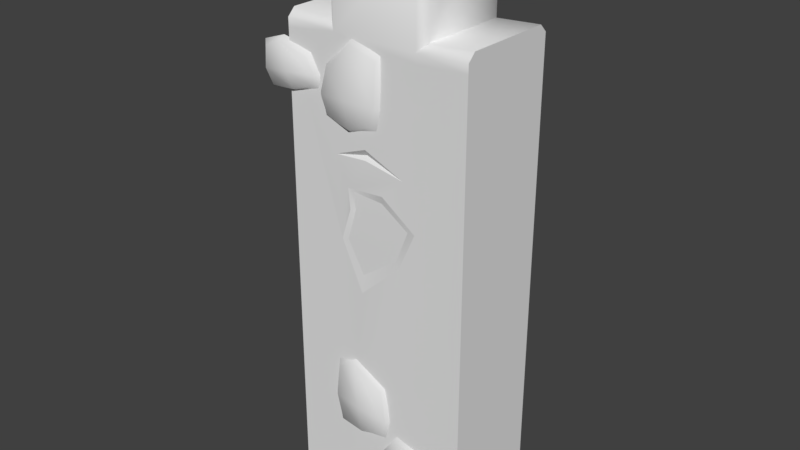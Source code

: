 # Source: stoneWallDefense0Straight4.blend  (saved by Blender 2.80.75; exported with 4.5.12 LTS)
import bpy
from mathutils import Matrix  # noqa: F401  (used for matrix-valued properties, if any)

bpy.ops.wm.read_factory_settings(use_empty=True)
scene = bpy.context.scene
scene.name = 'Scene'

# ---- collections
col_collection_1 = bpy.data.collections.new('Collection 1'); scene.collection.children.link(col_collection_1)

# ---- materials (node trees are filled in below, after node groups)
mat_stonewalldefense = bpy.data.materials.new('stoneWallDefense')
mat_stonewalldefense.alpha_threshold = 0.0
mat_stonewalldefense.use_transparent_shadow = False
mat_stonewalldefense.roughness = 0.5

# ---- material node trees

# ---- world
world_world = bpy.data.worlds.new('World'); scene.world = world_world
world_world.color = (0.05088, 0.05088, 0.05088)
world_world.use_sun_shadow = False
world_world.sun_shadow_jitter_overblur = 0.0
world_world.cycles.sampling_method = 'MANUAL'

# ---- meshes
me_cube_012 = bpy.data.meshes.new('Cube.012')
me_cube_012.from_pydata([(-0.5, 0.275, -0.07777), (0.5, 0.275, -0.07777), (-0.5, -0.275, -0.07777), (0.5, -0.275, -0.07777), (-0.5, 0.235, 2.49), (-0.5, 0.275, 2.45), (0.5, 0.275, 2.45), (0.5, 0.235, 2.49), (-0.5, -0.275, 2.45), (-0.5, -0.235, 2.49), (0.5, -0.235, 2.49), (0.5, -0.275, 2.45), (-0.2698, 0.235, 2.476), (-0.2298, 0.275, 2.436), (0.2298, 0.275, 2.436), (0.2698, 0.235, 2.476), (0.2698, -0.235, 2.476), (0.2298, -0.275, 2.436), (-0.2298, -0.275, 2.436), (-0.2698, -0.235, 2.476), (-0.2298, 0.275, 2.871), (-0.2698, 0.235, 2.871), (-0.2298, 0.235, 2.911), (0.2298, 0.275, 2.904), (0.2298, 0.235, 2.944), (0.2698, 0.235, 2.904), (0.2298, -0.275, 2.904), (0.2698, -0.235, 2.904), (0.2298, -0.235, 2.944), (-0.2298, -0.275, 2.871), (-0.2298, -0.235, 2.911), (-0.2698, -0.235, 2.871), (-0.2623, -0.2947, 2.057), (-0.2607, -0.2947, 2.266), (-0.2987, -0.2603, 2.024), (-0.2874, -0.2603, 2.29), (-0.007293, -0.2947, 2.054), (0.02888, -0.2947, 2.362), (0.02957, -0.2603, 2.021), (0.04758, -0.2603, 2.398), (-0.2952, -0.2947, 2.138), (-0.3272, -0.2603, 2.148), (0.04947, -0.2603, 2.148), (0.01572, -0.2947, 2.138), (-0.1347, -0.2603, 1.982), (-0.1229, -0.2603, 2.437), (-0.135, -0.2947, 2.008), (-0.1213, -0.2947, 2.41), (-0.1463, -0.3117, 2.148), (0.1333, -0.2947, 0.4174), (0.2742, -0.2947, 0.1446), (0.1222, -0.2603, 0.4485), (0.2841, -0.2603, 0.1004), (0.3724, -0.2947, 0.2931), (0.4047, -0.2603, 0.3136), (0.05011, -0.2603, 0.1865), (0.07317, -0.2947, 0.2047), (0.3246, -0.2603, 0.3994), (0.412, -0.2603, 0.2341), (0.3166, -0.2947, 0.3689), (0.3686, -0.2947, 0.2401), (0.02347, -0.2603, 0.3107), (0.1146, -0.2603, 0.1049), (0.05767, -0.2947, 0.3001), (0.1381, -0.2947, 0.1242), (-0.5973, -0.2947, 2.115), (-0.6339, -0.2947, 2.296), (-0.6328, -0.2603, 2.092), (-0.6707, -0.2603, 2.314), (-0.3507, -0.2947, 2.164), (-0.3791, -0.2947, 2.297), (-0.3127, -0.2603, 2.145), (-0.357, -0.2603, 2.326), (-0.6429, -0.2947, 2.187), (-0.6753, -0.2603, 2.187), (-0.3004, -0.2603, 2.223), (-0.3327, -0.2947, 2.217), (-0.4739, -0.2603, 2.104), (-0.546, -0.2603, 2.357), (-0.4754, -0.2947, 2.123), (-0.5515, -0.2947, 2.339), (-0.4953, -0.3117, 2.205), (0.1968, 0.303, 1.911), (0.1955, 0.3029, 2.135), (0.2494, 0.2602, 1.879), (0.2421, 0.2605, 2.179), (-0.02968, 0.3032, 1.86), (-0.03546, 0.3035, 2.01), (-0.07674, 0.2599, 1.825), (-0.086, 0.2594, 2.031), (0.2248, 0.3038, 2.02), (0.2743, 0.2589, 2.032), (-0.1112, 0.2592, 1.91), (-0.05795, 0.3036, 1.904), (0.08916, 0.2581, 1.811), (0.1012, 0.2561, 2.158), (0.08682, 0.3043, 1.855), (0.1127, 0.3056, 2.137), (0.09399, 0.3257, 1.961), (0.3036, 0.2912, 0.505), (0.1429, 0.2913, 0.4909), (0.3272, 0.2593, 0.5556), (0.1101, 0.2593, 0.5273), (0.3197, 0.2907, 0.251), (0.2162, 0.2897, 0.2481), (0.3362, 0.2593, 0.1891), (0.193, 0.2593, 0.1815), (0.2288, 0.2926, 0.5314), (0.2196, 0.2593, 0.5756), (0.2935, 0.2593, 0.1087), (0.286, 0.2902, 0.2192), (0.3612, 0.2593, 0.3772), (0.115, 0.2593, 0.3761), (0.3344, 0.293, 0.3841), (0.1353, 0.2931, 0.4015), (0.263, 0.3106, 0.3968), (-0.03728, 0.2918, 0.2521), (-0.191, 0.292, 0.1589), (-0.02009, 0.2593, 0.3046), (-0.2433, 0.2593, 0.1671), (0.1842, 0.2917, 0.1396), (0.02922, 0.2913, 0.05256), (0.2327, 0.2593, 0.1115), (0.03327, 0.2593, -0.007412), (-0.1742, 0.2922, 0.2267), (-0.2085, 0.2593, 0.2634), (0.177, 0.2593, 0.01586), (0.1584, 0.2916, 0.06979), (0.1388, 0.2593, 0.2657), (-0.1724, 0.2593, 0.08598), (0.1047, 0.2929, 0.2419), (-0.1649, 0.294, 0.1073), (0.0101, 0.3082, 0.1943), (-0.2298, -0.275, -0.07777), (0.2298, -0.275, -0.07777), (0.2298, 0.275, -0.07777), (-0.2298, 0.275, -0.07777), (-0.5, -0.275, 2.403), (-0.5, 0.275, 2.403), (0.5, 0.275, 2.403), (0.5, -0.275, 2.403), (-0.2298, -0.275, 2.389), (0.2298, -0.275, 2.389), (-0.2298, 0.275, 2.389), (0.2298, 0.275, 2.389), (0.1302, 0.05588, 2.944), (0.1711, -0.06731, 2.944), (0.2698, -0.08601, 2.814), (0.2698, 0.07596, 2.771), (0.2204, -0.3117, 0.2476), (-0.1347, -0.2947, 0.7728), (-0.09148, -0.2947, 0.3783), (-0.1268, -0.2603, 0.8015), (-0.09333, -0.2603, 0.3496), (0.06498, -0.2947, 0.5033), (0.09605, -0.2603, 0.5088), (-0.2801, -0.2603, 0.5438), (-0.249, -0.2947, 0.5326), (0.05546, -0.2603, 0.6999), (0.07203, -0.2603, 0.3766), (0.04695, -0.2947, 0.6751), (0.03896, -0.2947, 0.4157), (-0.2565, -0.2603, 0.7604), (-0.2522, -0.2603, 0.3698), (-0.2236, -0.2947, 0.7189), (-0.2144, -0.2947, 0.396), (-0.09947, -0.3117, 0.527), (-0.2298, -0.275, 1.863), (-0.05565, -0.275, 1.928), (0.1612, -0.275, 1.837), (-0.05386, -0.275, 1.876), (-0.05462, -0.2598, 1.898), (-0.1574, -0.2798, 1.715), (0.04402, -0.2781, 1.729), (0.2298, -0.275, 1.594), (0.1434, -0.2772, 1.396), (-0.08256, -0.2785, 1.183), (-0.2062, -0.2723, 1.436), (-0.1447, -0.2813, 1.608), (-0.1319, -0.2715, 1.7), (0.03734, -0.2705, 1.69), (0.1875, -0.2707, 1.591), (0.1186, -0.2702, 1.421), (-0.07851, -0.2707, 1.28), (-0.1688, -0.2719, 1.446), (-0.1185, -0.2731, 1.611), (-0.2298, 0.275, 2.15), (-0.2298, 0.275, 1.232), (-0.09916, 0.275, 1.215), (0.07089, 0.2796, 1.412), (-0.1357, 0.275, 1.77), (-0.3299, 0.275, 2.043), (-0.3102, 0.275, 1.773), (-0.3608, 0.275, 1.536), (0.2298, 0.275, 1.069), (0.2298, 0.275, 0.9952), (0.01423, 0.275, 1.164), (0.4126, 0.275, 1.012), (0.2298, 0.2419, 1.032), (-0.2422, 0.254, 2.076), (-0.2281, 0.254, 1.279), (-0.1085, 0.254, 1.248), (0.03547, 0.2587, 1.425), (-0.1574, 0.254, 1.757), (-0.3003, 0.254, 2.025), (-0.2775, 0.254, 1.765), (-0.3282, 0.254, 1.547), (-0.2063, -0.2723, 1.44), (0.2298, 0.275, 1.425), (0.18, -0.07622, 2.917), (0.2516, -0.08979, 2.822), (0.1404, 0.05162, 2.916), (0.2462, 0.06685, 2.785), (0.2512, 0.2102, 2.893), (0.2191, 0.206, 2.926), (0.2314, -0.2227, 2.922), (0.2536, -0.221, 2.899)], [], [(10, 7, 15, 16), (137, 141, 18, 8), (19, 12, 4, 9), (139, 144, 14, 6), (0, 193, 187, 136), (14, 13, 20, 23), (22, 145, 24), (15, 25, 148), (18, 17, 26, 29), (12, 19, 31, 21), (6, 7, 10, 11), (20, 21, 22), (23, 24, 25), (26, 27, 28), (29, 30, 31), (15, 7, 6, 14), (19, 9, 8, 18), (4, 12, 13, 5), (10, 16, 17, 11), (22, 24, 23, 20), (28, 30, 29, 26), (145, 146, 209, 211), (21, 31, 30, 22), (14, 23, 25, 15), (26, 17, 16, 27), (18, 29, 31, 19), (20, 13, 12, 21), (8, 9, 4, 5), (40, 33, 35, 41), (42, 39, 37, 43), (48, 47, 33, 40), (44, 38, 36, 46), (45, 35, 33, 47), (46, 48, 40, 32), (38, 42, 43, 36), (32, 40, 41, 34), (36, 43, 48, 46), (39, 45, 47, 37), (34, 44, 46, 32), (43, 37, 47, 48), (58, 54, 53, 60), (54, 57, 59, 53), (64, 56, 55, 62), (50, 149, 56, 64), (60, 53, 149, 50), (51, 61, 63, 49), (57, 51, 49, 59), (52, 58, 60, 50), (149, 49, 63, 56), (56, 63, 61, 55), (73, 66, 68, 74), (75, 72, 70, 76), (81, 80, 66, 73), (77, 71, 69, 79), (78, 68, 66, 80), (79, 81, 73, 65), (71, 75, 76, 69), (65, 73, 74, 67), (69, 76, 81, 79), (72, 78, 80, 70), (67, 77, 79, 65), (76, 70, 80, 81), (90, 83, 85, 91), (92, 89, 87, 93), (98, 97, 83, 90), (94, 88, 86, 96), (95, 85, 83, 97), (96, 98, 90, 82), (88, 92, 93, 86), (82, 90, 91, 84), (86, 93, 98, 96), (89, 95, 97, 87), (84, 94, 96, 82), (93, 87, 97, 98), (107, 100, 102, 108), (109, 106, 104, 110), (115, 114, 100, 107), (111, 105, 103, 113), (112, 102, 100, 114), (113, 115, 107, 99), (105, 109, 110, 103), (99, 107, 108, 101), (103, 110, 115, 113), (106, 112, 114, 104), (101, 111, 113, 99), (110, 104, 114, 115), (124, 117, 119, 125), (126, 123, 121, 127), (132, 131, 117, 124), (128, 122, 120, 130), (129, 119, 117, 131), (130, 132, 124, 116), (122, 126, 127, 120), (116, 124, 125, 118), (120, 127, 132, 130), (123, 129, 131, 121), (118, 128, 130, 116), (127, 121, 131, 132), (139, 1, 197), (141, 167, 168), (136, 195, 135), (137, 8, 5, 138), (139, 6, 11, 140), (197, 194, 208), (3, 140, 174), (14, 144, 143, 13), (18, 141, 142, 17), (17, 142, 140, 11), (13, 143, 138, 5), (1, 135, 195, 197), (2, 133, 177), (25, 213, 212, 148), (27, 147, 210, 216), (16, 15, 148, 147), (27, 16, 147), (146, 145, 22, 30), (28, 146, 30), (62, 52, 50, 64), (53, 59, 49, 149), (159, 155, 154, 161), (155, 158, 160, 154), (165, 157, 156, 163), (151, 166, 157, 165), (161, 154, 166, 151), (152, 162, 164, 150), (158, 152, 150, 160), (153, 159, 161, 151), (166, 150, 164, 157), (157, 164, 162, 156), (163, 153, 151, 165), (154, 160, 150, 166), (172, 177, 178), (170, 169, 171, 167), (171, 169, 168, 167), (182, 184, 183), (172, 178, 185, 179), (176, 177, 133), (177, 176, 183, 184), (175, 174, 181, 182), (173, 172, 179, 180), (178, 177, 184, 185), (176, 175, 182, 183), (174, 173, 180, 181), (169, 170, 172, 173), (142, 169, 174), (174, 169, 173), (167, 207, 177, 172), (170, 167, 172), (175, 176, 133, 134), (174, 175, 134), (181, 180, 179, 185), (182, 181, 185, 184), (186, 190, 203, 199), (192, 191, 204, 205), (195, 196, 198), (194, 197, 198), (198, 196, 194), (198, 197, 195), (199, 203, 202, 201, 200), (200, 206, 205, 204, 199), (189, 188, 201, 202), (193, 192, 205, 206), (191, 186, 199, 204), (190, 189, 202, 203), (188, 187, 200, 201), (187, 193, 206, 200), (196, 188, 189), (143, 144, 190, 186), (196, 195, 136), (187, 188, 136), (188, 196, 136), (143, 186, 191, 138), (2, 177, 137), (139, 140, 3, 1), (191, 192, 193), (167, 137, 207), (137, 167, 141), (193, 0, 138), (139, 197, 208), (142, 174, 140), (174, 134, 3), (144, 208, 189, 190), (194, 196, 189, 208), (193, 138, 191), (138, 0, 2, 137), (142, 141, 168, 169), (177, 207, 137), (146, 28, 215, 209), (212, 213, 214, 211), (209, 215, 216, 210), (211, 209, 210, 212), (212, 210, 147, 148), (28, 27, 216, 215), (24, 145, 211, 214), (25, 24, 214, 213), (208, 144, 139)])
me_cube_012.polygons.foreach_set('use_smooth', [True] * 196)
_k = set([(0, 2), (0, 136), (0, 138), (1, 3), (1, 135), (1, 139), (2, 133), (2, 137), (3, 134), (3, 140), (4, 5), (4, 9), (5, 138), (6, 7), (6, 139), (7, 10), (8, 9), (8, 137), (10, 11), (11, 140), (12, 13), (12, 19), (14, 15), (15, 16), (16, 17), (18, 19), (24, 25), (24, 145), (25, 148), (27, 28), (27, 147), (28, 146), (133, 134), (135, 136), (145, 146), (147, 148), (167, 168), (167, 170), (167, 171), (168, 169), (169, 170), (169, 171), (172, 173), (172, 178), (173, 174), (174, 175), (175, 176), (176, 177), (177, 178), (179, 180), (179, 185), (180, 181), (181, 182), (182, 183), (183, 184), (184, 185), (186, 190), (186, 191), (187, 188), (187, 193), (188, 189), (189, 190), (191, 192), (192, 193), (194, 196), (194, 197), (195, 196), (195, 197), (196, 198), (197, 198), (199, 203), (199, 204), (200, 201), (200, 206), (201, 202), (202, 203), (204, 205), (205, 206), (209, 211), (209, 215), (210, 212), (210, 216), (211, 214), (212, 213), (213, 214), (215, 216)])
me_cube_012.attributes.new('sharp_edge', 'BOOLEAN', 'EDGE').data.foreach_set('value', [ (min(e.vertices), max(e.vertices)) in _k for e in me_cube_012.edges])
_uv = me_cube_012.uv_layers.new(name='UVMap')
_uv.uv.foreach_set('vector', [0.1058, 0.146, 0.1078, 0.1452, 0.1084, 0.1469, 0.1071, 0.1469, 0.08996, 0.1215, 0.08937, 0.1207, 0.1069, 0.1465, 0.108, 0.1454, 0.1083, 0.1475, 0.1083, 0.1499, 0.1067, 0.1482, 0.1078, 0.1461, 0.0911, 0.1202, 0.0912, 0.1215, 0.1071, 0.1469, 0.1079, 0.1447, 0.07826, 0.09686, 0.08591, 0.1106, 0.08438, 0.1079, 0.0774, 0.09663, 0.1071, 0.1469, 0.1091, 0.148, 0.113, 0.1568, 0.1103, 0.1521, 0.1158, 0.161, 0.1116, 0.1528, 0.112, 0.1521, 0.1084, 0.1469, 0.1108, 0.1514, 0.1095, 0.1497, 0.1069, 0.1465, 0.1076, 0.1458, 0.1097, 0.1498, 0.1097, 0.1518, 0.1083, 0.1499, 0.1083, 0.1475, 0.1106, 0.1517, 0.1137, 0.1564, 0.1079, 0.1447, 0.1078, 0.1452, 0.1058, 0.146, 0.1051, 0.1459, 0.113, 0.1568, 0.1137, 0.1564, 0.1158, 0.161, 0.1103, 0.1521, 0.112, 0.1521, 0.1108, 0.1514, 0.1097, 0.1498, 0.1091, 0.1501, 0.1096, 0.1503, 0.1097, 0.1518, 0.1097, 0.1532, 0.1106, 0.1517, 0.1084, 0.1469, 0.1078, 0.1452, 0.1079, 0.1447, 0.1071, 0.1469, 0.1083, 0.1475, 0.1078, 0.1461, 0.108, 0.1454, 0.1069, 0.1465, 0.1067, 0.1482, 0.1083, 0.1499, 0.1091, 0.148, 0.1063, 0.1478, 0.1058, 0.146, 0.1071, 0.1469, 0.1076, 0.1458, 0.1051, 0.1459, 0.1158, 0.161, 0.112, 0.1521, 0.1103, 0.1521, 0.113, 0.1568, 0.1096, 0.1503, 0.1097, 0.1532, 0.1097, 0.1518, 0.1097, 0.1498, 0.1116, 0.1528, 0.1107, 0.1516, 0.1105, 0.1514, 0.1114, 0.1525, 0.1137, 0.1564, 0.1106, 0.1517, 0.1097, 0.1532, 0.1158, 0.161, 0.1071, 0.1469, 0.1103, 0.1521, 0.1108, 0.1514, 0.1084, 0.1469, 0.1097, 0.1498, 0.1076, 0.1458, 0.1071, 0.1469, 0.1091, 0.1501, 0.1069, 0.1465, 0.1097, 0.1518, 0.1106, 0.1517, 0.1083, 0.1475, 0.113, 0.1568, 0.1091, 0.148, 0.1083, 0.1499, 0.1137, 0.1564, 0.108, 0.1454, 0.1078, 0.1461, 0.1067, 0.1482, 0.1063, 0.1478, 0.1737, 0.3933, 0.1738, 0.3974, 0.1677, 0.4002, 0.1677, 0.3913, 0.1901, 0.3989, 0.1834, 0.4072, 0.1813, 0.401, 0.1841, 0.3968, 0.1786, 0.395, 0.1768, 0.4003, 0.1738, 0.3974, 0.1737, 0.3933, 0.183, 0.3846, 0.1907, 0.3911, 0.1845, 0.3937, 0.1806, 0.3906, 0.1743, 0.4062, 0.1677, 0.4002, 0.1738, 0.3974, 0.1768, 0.4003, 0.1806, 0.3906, 0.1786, 0.395, 0.1737, 0.3933, 0.1763, 0.3895, 0.1907, 0.3911, 0.1901, 0.3989, 0.1841, 0.3968, 0.1845, 0.3937, 0.1763, 0.3895, 0.1737, 0.3933, 0.1677, 0.3913, 0.1735, 0.3834, 0.1845, 0.3937, 0.1841, 0.3968, 0.1786, 0.395, 0.1806, 0.3906, 0.1834, 0.4072, 0.1743, 0.4062, 0.1768, 0.4003, 0.1813, 0.401, 0.1735, 0.3834, 0.183, 0.3846, 0.1806, 0.3906, 0.1763, 0.3895, 0.1841, 0.3968, 0.1813, 0.401, 0.1768, 0.4003, 0.1786, 0.395, 0.1868, 0.4085, 0.1894, 0.4126, 0.1839, 0.4147, 0.1825, 0.4132, 0.1894, 0.4126, 0.1894, 0.4199, 0.1835, 0.4179, 0.1839, 0.4147, 0.1743, 0.415, 0.1738, 0.418, 0.1677, 0.4199, 0.1678, 0.4131, 0.178, 0.4134, 0.1786, 0.4165, 0.1738, 0.418, 0.1743, 0.415, 0.1825, 0.4132, 0.1839, 0.4147, 0.1786, 0.4165, 0.178, 0.4134, 0.1805, 0.4272, 0.172, 0.4266, 0.1756, 0.4213, 0.1789, 0.4213, 0.1894, 0.4199, 0.1805, 0.4272, 0.1789, 0.4213, 0.1835, 0.4179, 0.1764, 0.4073, 0.1868, 0.4085, 0.1825, 0.4132, 0.178, 0.4134, 0.1786, 0.4165, 0.1789, 0.4213, 0.1756, 0.4213, 0.1738, 0.418, 0.1738, 0.418, 0.1756, 0.4213, 0.172, 0.4266, 0.1677, 0.4199, 0.1738, 0.418, 0.1756, 0.4213, 0.172, 0.4266, 0.1677, 0.4199, 0.1894, 0.4126, 0.1894, 0.4199, 0.1835, 0.4179, 0.1839, 0.4147, 0.1786, 0.4165, 0.1789, 0.4213, 0.1756, 0.4213, 0.1738, 0.418, 0.1764, 0.4073, 0.1868, 0.4085, 0.1825, 0.4132, 0.178, 0.4134, 0.1805, 0.4272, 0.172, 0.4266, 0.1756, 0.4213, 0.1789, 0.4213, 0.178, 0.4134, 0.1786, 0.4165, 0.1738, 0.418, 0.1743, 0.415, 0.1868, 0.4085, 0.1894, 0.4126, 0.1839, 0.4147, 0.1825, 0.4132, 0.1743, 0.415, 0.1738, 0.418, 0.1677, 0.4199, 0.1678, 0.4131, 0.1825, 0.4132, 0.1839, 0.4147, 0.1786, 0.4165, 0.178, 0.4134, 0.1894, 0.4199, 0.1805, 0.4272, 0.1789, 0.4213, 0.1835, 0.4179, 0.1678, 0.4131, 0.1764, 0.4073, 0.178, 0.4134, 0.1743, 0.415, 0.1839, 0.4147, 0.1835, 0.4179, 0.1789, 0.4213, 0.1786, 0.4165, 0.1845, 0.3691, 0.1822, 0.3648, 0.1851, 0.3591, 0.1905, 0.3667, 0.1677, 0.3772, 0.1678, 0.3697, 0.1737, 0.3712, 0.1738, 0.3757, 0.1794, 0.3723, 0.179, 0.3657, 0.1822, 0.3648, 0.1845, 0.3691, 0.1817, 0.3833, 0.171, 0.3821, 0.1753, 0.3774, 0.1799, 0.3768, 0.1764, 0.3604, 0.1851, 0.3591, 0.1822, 0.3648, 0.179, 0.3657, 0.1799, 0.3768, 0.1794, 0.3723, 0.1845, 0.3691, 0.184, 0.3739, 0.171, 0.3821, 0.1677, 0.3772, 0.1738, 0.3757, 0.1753, 0.3774, 0.184, 0.3739, 0.1845, 0.3691, 0.1905, 0.3667, 0.1905, 0.3764, 0.1753, 0.3774, 0.1738, 0.3757, 0.1794, 0.3723, 0.1799, 0.3768, 0.1678, 0.3697, 0.1764, 0.3604, 0.179, 0.3657, 0.1737, 0.3712, 0.1905, 0.3764, 0.1817, 0.3833, 0.1799, 0.3768, 0.184, 0.3739, 0.1738, 0.3757, 0.1737, 0.3712, 0.179, 0.3657, 0.1794, 0.3723, 0.1768, 0.4392, 0.1798, 0.4375, 0.1835, 0.4391, 0.1783, 0.4432, 0.172, 0.4273, 0.1768, 0.4273, 0.1757, 0.4316, 0.1727, 0.4316, 0.1747, 0.436, 0.1794, 0.4352, 0.1798, 0.4375, 0.1768, 0.4392, 0.1677, 0.4372, 0.1686, 0.4297, 0.1716, 0.4328, 0.1718, 0.4363, 0.1828, 0.4332, 0.1835, 0.4391, 0.1798, 0.4375, 0.1794, 0.4352, 0.1718, 0.4363, 0.1747, 0.436, 0.1768, 0.4392, 0.1736, 0.4393, 0.1686, 0.4297, 0.172, 0.4273, 0.1727, 0.4316, 0.1716, 0.4328, 0.1736, 0.4393, 0.1768, 0.4392, 0.1783, 0.4432, 0.1719, 0.4432, 0.1716, 0.4328, 0.1727, 0.4316, 0.1747, 0.436, 0.1718, 0.4363, 0.1768, 0.4273, 0.1828, 0.4332, 0.1794, 0.4352, 0.1757, 0.4316, 0.1719, 0.4432, 0.1677, 0.4372, 0.1718, 0.4363, 0.1736, 0.4393, 0.1727, 0.4316, 0.1757, 0.4316, 0.1794, 0.4352, 0.1747, 0.436, 0.1045, 0.5439, 0.1026, 0.5467, 0.09859, 0.5454, 0.1026, 0.5404, 0.1126, 0.5552, 0.1079, 0.556, 0.1083, 0.5519, 0.1112, 0.5513, 0.1086, 0.5478, 0.1038, 0.5489, 0.1026, 0.5467, 0.1045, 0.5439, 0.1157, 0.5456, 0.1156, 0.5526, 0.1123, 0.5501, 0.1118, 0.547, 0.1006, 0.5514, 0.09859, 0.5454, 0.1026, 0.5467, 0.1038, 0.5489, 0.1118, 0.547, 0.1086, 0.5478, 0.1045, 0.5439, 0.1089, 0.5444, 0.1156, 0.5526, 0.1126, 0.5552, 0.1112, 0.5513, 0.1123, 0.5501, 0.1089, 0.5444, 0.1045, 0.5439, 0.1026, 0.5404, 0.1109, 0.5404, 0.1123, 0.5501, 0.1112, 0.5513, 0.1086, 0.5478, 0.1118, 0.547, 0.1079, 0.556, 0.1006, 0.5514, 0.1038, 0.5489, 0.1083, 0.5519, 0.1109, 0.5404, 0.1157, 0.5456, 0.1118, 0.547, 0.1089, 0.5444, 0.1112, 0.5513, 0.1083, 0.5519, 0.1038, 0.5489, 0.1086, 0.5478, 0.0911, 0.1202, 0.0743, 0.09581, 0.08064, 0.1049, 0.08937, 0.1207, 0.08628, 0.1161, 0.08677, 0.1152, 0.0774, 0.09663, 0.08101, 0.1052, 0.07527, 0.09606, 0.08996, 0.1215, 0.108, 0.1454, 0.1063, 0.1478, 0.09226, 0.1223, 0.0911, 0.1202, 0.1079, 0.1447, 0.1051, 0.1459, 0.08849, 0.116, 0.08064, 0.1049, 0.08141, 0.1059, 0.08331, 0.1089, 0.07188, 0.08603, 0.08849, 0.116, 0.08191, 0.1047, 0.1071, 0.1469, 0.0912, 0.1215, 0.09325, 0.1223, 0.1091, 0.148, 0.1069, 0.1465, 0.08937, 0.1207, 0.08973, 0.1173, 0.1076, 0.1458, 0.1076, 0.1458, 0.08973, 0.1173, 0.08849, 0.116, 0.1051, 0.1459, 0.1091, 0.148, 0.09325, 0.1223, 0.09226, 0.1223, 0.1063, 0.1478, 0.0743, 0.09581, 0.07527, 0.09606, 0.08101, 0.1052, 0.08064, 0.1049, 0.07188, 0.09755, 0.07188, 0.09488, 0.08077, 0.108, 0.1108, 0.1514, 0.111, 0.1515, 0.1098, 0.1501, 0.1095, 0.1497, 0.1091, 0.1501, 0.1092, 0.1498, 0.1094, 0.15, 0.1093, 0.1502, 0.1071, 0.1469, 0.1084, 0.1469, 0.1095, 0.1497, 0.1092, 0.1498, 0.1091, 0.1501, 0.1071, 0.1469, 0.1092, 0.1498, 0.1107, 0.1516, 0.1116, 0.1528, 0.1158, 0.161, 0.1097, 0.1532, 0.1096, 0.1503, 0.1107, 0.1516, 0.1097, 0.1532, 0.1678, 0.4131, 0.1764, 0.4073, 0.178, 0.4134, 0.1743, 0.415, 0.1839, 0.4147, 0.1835, 0.4179, 0.1789, 0.4213, 0.1786, 0.4165, 0.1868, 0.4085, 0.1894, 0.4126, 0.1839, 0.4147, 0.1825, 0.4132, 0.1894, 0.4126, 0.1894, 0.4199, 0.1835, 0.4179, 0.1839, 0.4147, 0.1743, 0.415, 0.1738, 0.418, 0.1677, 0.4199, 0.1678, 0.4131, 0.178, 0.4134, 0.1786, 0.4165, 0.1738, 0.418, 0.1743, 0.415, 0.1825, 0.4132, 0.1839, 0.4147, 0.1786, 0.4165, 0.178, 0.4134, 0.1805, 0.4272, 0.172, 0.4266, 0.1756, 0.4213, 0.1789, 0.4213, 0.1894, 0.4199, 0.1805, 0.4272, 0.1789, 0.4213, 0.1835, 0.4179, 0.1764, 0.4073, 0.1868, 0.4085, 0.1825, 0.4132, 0.178, 0.4134, 0.1786, 0.4165, 0.1789, 0.4213, 0.1756, 0.4213, 0.1738, 0.418, 0.1738, 0.418, 0.1756, 0.4213, 0.172, 0.4266, 0.1677, 0.4199, 0.1678, 0.4131, 0.1764, 0.4073, 0.178, 0.4134, 0.1743, 0.415, 0.1839, 0.4147, 0.1835, 0.4179, 0.1789, 0.4213, 0.1786, 0.4165, 0.08191, 0.1079, 0.08099, 0.1068, 0.08166, 0.1074, 0.06758, 0.8933, 0.104, 0.891, 0.06724, 0.8977, 0.03823, 0.891, 0.06724, 0.8977, 0.104, 0.891, 0.06674, 0.9033, 0.03823, 0.891, 0.1382, 0.8439, 0.08083, 0.896, 0.06752, 0.8439, 0.08191, 0.1079, 0.08166, 0.1074, 0.08166, 0.1074, 0.08191, 0.1079, 0.0803, 0.1051, 0.08077, 0.108, 0.07188, 0.09488, 0.08099, 0.1068, 0.0803, 0.1051, 0.0803, 0.1051, 0.08099, 0.1068, 0.08101, 0.1047, 0.08168, 0.1052, 0.08168, 0.1052, 0.08101, 0.1047, 0.08209, 0.107, 0.08191, 0.1079, 0.08191, 0.1079, 0.08209, 0.107, 0.08166, 0.1074, 0.08099, 0.1068, 0.08099, 0.1068, 0.08166, 0.1074, 0.0803, 0.1051, 0.08101, 0.1047, 0.08101, 0.1047, 0.0803, 0.1051, 0.08168, 0.1052, 0.08209, 0.107, 0.08209, 0.107, 0.08168, 0.1052, 0.08638, 0.1126, 0.08647, 0.1148, 0.08191, 0.1079, 0.08209, 0.107, 0.08973, 0.1173, 0.08638, 0.1126, 0.08168, 0.1052, 0.08168, 0.1052, 0.08638, 0.1126, 0.08209, 0.107, 0.08628, 0.1161, 0.08101, 0.1068, 0.08099, 0.1068, 0.08191, 0.1079, 0.08647, 0.1148, 0.08628, 0.1161, 0.08191, 0.1079, 0.08101, 0.1047, 0.0803, 0.1051, 0.07188, 0.09488, 0.07188, 0.0887, 0.08168, 0.1052, 0.08101, 0.1047, 0.07188, 0.0887, 0.1825, 0.864, 0.169, 0.9161, 0.1285, 0.9372, 0.1228, 0.9193, 0.1382, 0.8439, 0.1825, 0.864, 0.1228, 0.9193, 0.08083, 0.896, 0.08926, 0.1158, 0.08681, 0.1124, 0.08681, 0.1124, 0.08926, 0.1158, 0.08715, 0.1126, 0.0885, 0.1149, 0.0885, 0.1149, 0.08715, 0.1126, 0.08145, 0.891, 0.03823, 0.8748, 0.07979, 0.8828, 0.07822, 0.8748, 0.1103, 0.8792, 0.07979, 0.8828, 0.07979, 0.8828, 0.03823, 0.8748, 0.07822, 0.8748, 0.07979, 0.8828, 0.1103, 0.8792, 0.08145, 0.891, 0.1169, 0.9509, 0.1085, 0.8948, 0.09135, 0.8355, 0.11, 0.8069, 0.1298, 0.8145, 0.1298, 0.8145, 0.1418, 0.8623, 0.1418, 0.9007, 0.1278, 0.9433, 0.1169, 0.9509, 0.08422, 0.1091, 0.08369, 0.1076, 0.08369, 0.1076, 0.08422, 0.1091, 0.08591, 0.1106, 0.08715, 0.1126, 0.08715, 0.1126, 0.08591, 0.1106, 0.0885, 0.1149, 0.08926, 0.1158, 0.08926, 0.1158, 0.0885, 0.1149, 0.08681, 0.1124, 0.08422, 0.1091, 0.08422, 0.1091, 0.08681, 0.1124, 0.08369, 0.1076, 0.08438, 0.1079, 0.08438, 0.1079, 0.08369, 0.1076, 0.08438, 0.1079, 0.08591, 0.1106, 0.08591, 0.1106, 0.08438, 0.1079, 0.0829, 0.107, 0.08369, 0.1076, 0.08422, 0.1091, 0.09325, 0.1223, 0.0912, 0.1215, 0.08681, 0.1124, 0.08926, 0.1158, 0.0829, 0.107, 0.08101, 0.1052, 0.0774, 0.09663, 0.08438, 0.1079, 0.08369, 0.1076, 0.0774, 0.09663, 0.08369, 0.1076, 0.0829, 0.107, 0.0774, 0.09663, 0.09325, 0.1223, 0.08926, 0.1158, 0.0885, 0.1149, 0.09226, 0.1223, 0.07188, 0.09755, 0.08077, 0.108, 0.08996, 0.1215, 0.0911, 0.1202, 0.08849, 0.116, 0.07188, 0.08603, 0.0743, 0.09581, 0.0885, 0.1149, 0.08715, 0.1126, 0.08591, 0.1106, 0.08628, 0.1161, 0.08996, 0.1215, 0.0808, 0.1081, 0.08996, 0.1215, 0.08628, 0.1161, 0.08937, 0.1207, 0.08591, 0.1106, 0.07826, 0.09686, 0.09226, 0.1223, 0.0911, 0.1202, 0.08064, 0.1049, 0.08331, 0.1089, 0.08973, 0.1173, 0.08191, 0.1047, 0.08849, 0.116, 0.08191, 0.1047, 0.07188, 0.0887, 0.07188, 0.08603, 0.0912, 0.1215, 0.08331, 0.1089, 0.08422, 0.1091, 0.08681, 0.1124, 0.08141, 0.1059, 0.0829, 0.107, 0.08422, 0.1091, 0.08331, 0.1089, 0.08591, 0.1106, 0.09226, 0.1223, 0.0885, 0.1149, 0.09226, 0.1223, 0.07826, 0.09686, 0.07188, 0.09755, 0.08996, 0.1215, 0.08973, 0.1173, 0.08937, 0.1207, 0.08677, 0.1152, 0.08638, 0.1126, 0.08077, 0.108, 0.0808, 0.1081, 0.08996, 0.1215, 0.1107, 0.1516, 0.1096, 0.1503, 0.1096, 0.1504, 0.1105, 0.1514, 0.1393, 0.8662, 0.1405, 0.8676, 0.1413, 0.8681, 0.1409, 0.8686, 0.14, 0.8675, 0.1391, 0.8664, 0.1388, 0.8663, 0.1389, 0.8661, 0.1409, 0.8686, 0.14, 0.8675, 0.1389, 0.8661, 0.1393, 0.8662, 0.1098, 0.1501, 0.1094, 0.15, 0.1092, 0.1498, 0.1095, 0.1497, 0.1096, 0.1503, 0.1091, 0.1501, 0.1093, 0.1502, 0.1096, 0.1504, 0.112, 0.1521, 0.1116, 0.1528, 0.1114, 0.1525, 0.1118, 0.1521, 0.1108, 0.1514, 0.112, 0.1521, 0.1118, 0.1521, 0.111, 0.1515, 0.08331, 0.1089, 0.0912, 0.1215, 0.0911, 0.1202])
_ca = me_cube_012.color_attributes.new('Col', 'BYTE_COLOR', 'CORNER')
_ca.data.foreach_set('color', [1.0, 1.0, 1.0, 1.0, 1.0, 1.0, 1.0, 1.0, 0.7231, 0.7231, 0.7231, 1.0, 0.8308, 0.8308, 0.8308, 1.0, 0.6654, 0.6654, 0.6654, 1.0, 0.6654, 0.6654, 0.6654, 1.0, 0.6654, 0.6654, 0.6654, 1.0, 0.6654, 0.6654, 0.6654, 1.0, 0.8879, 0.8879, 0.8879, 1.0, 0.8148, 0.8148, 0.8148, 1.0, 1.0, 1.0, 1.0, 1.0, 1.0, 1.0, 1.0, 1.0, 0.6654, 0.6654, 0.6654, 1.0, 0.6654, 0.6654, 0.6654, 1.0, 0.6654, 0.6654, 0.6654, 1.0, 0.6654, 0.6654, 0.6654, 1.0, 0.159, 0.159, 0.159, 1.0, 0.4342, 0.4342, 0.4342, 1.0, 0.3763, 0.3763, 0.3763, 1.0, 0.159, 0.159, 0.159, 1.0, 0.6654, 0.6654, 0.6654, 1.0, 0.6654, 0.6654, 0.6654, 1.0, 1.0, 1.0, 1.0, 1.0, 1.0, 1.0, 1.0, 1.0, 1.0, 1.0, 1.0, 1.0, 1.0, 1.0, 1.0, 1.0, 1.0, 1.0, 1.0, 1.0, 0.7231, 0.7231, 0.7231, 1.0, 1.0, 1.0, 1.0, 1.0, 0.9216, 0.9216, 0.9216, 1.0, 0.6654, 0.6654, 0.6654, 1.0, 0.6654, 0.6654, 0.6654, 1.0, 1.0, 1.0, 1.0, 1.0, 1.0, 1.0, 1.0, 1.0, 0.8148, 0.8148, 0.8148, 1.0, 0.8879, 0.8879, 0.8879, 1.0, 1.0, 1.0, 1.0, 1.0, 1.0, 1.0, 1.0, 1.0, 0.6654, 0.6654, 0.6654, 1.0, 1.0, 1.0, 1.0, 1.0, 1.0, 1.0, 1.0, 1.0, 0.6654, 0.6654, 0.6654, 1.0, 1.0, 1.0, 1.0, 1.0, 1.0, 1.0, 1.0, 1.0, 1.0, 1.0, 1.0, 1.0, 1.0, 1.0, 1.0, 1.0, 1.0, 1.0, 1.0, 1.0, 1.0, 1.0, 1.0, 1.0, 1.0, 1.0, 1.0, 1.0, 1.0, 1.0, 1.0, 1.0, 1.0, 1.0, 1.0, 1.0, 1.0, 1.0, 1.0, 1.0, 1.0, 1.0, 1.0, 1.0, 1.0, 1.0, 1.0, 1.0, 0.7231, 0.7231, 0.7231, 1.0, 1.0, 1.0, 1.0, 1.0, 0.6654, 0.6654, 0.6654, 1.0, 0.6654, 0.6654, 0.6654, 1.0, 0.8879, 0.8879, 0.8879, 1.0, 1.0, 1.0, 1.0, 1.0, 0.6654, 0.6654, 0.6654, 1.0, 0.6654, 0.6654, 0.6654, 1.0, 1.0, 1.0, 1.0, 1.0, 0.8148, 0.8148, 0.8148, 1.0, 0.6654, 0.6654, 0.6654, 1.0, 0.6654, 0.6654, 0.6654, 1.0, 1.0, 1.0, 1.0, 1.0, 0.8308, 0.8308, 0.8308, 1.0, 0.6654, 0.6654, 0.6654, 1.0, 0.6654, 0.6654, 0.6654, 1.0, 1.0, 1.0, 1.0, 1.0, 1.0, 1.0, 1.0, 1.0, 1.0, 1.0, 1.0, 1.0, 1.0, 1.0, 1.0, 1.0, 1.0, 1.0, 1.0, 1.0, 1.0, 1.0, 1.0, 1.0, 1.0, 1.0, 1.0, 1.0, 1.0, 1.0, 1.0, 1.0, 1.0, 1.0, 1.0, 1.0, 1.0, 1.0, 1.0, 1.0, 0.1946, 0.1946, 0.1946, 1.0, 0.2122, 0.2122, 0.2122, 1.0, 1.0, 1.0, 1.0, 1.0, 1.0, 1.0, 1.0, 1.0, 1.0, 1.0, 1.0, 1.0, 1.0, 1.0, 1.0, 1.0, 0.6654, 0.6654, 0.6654, 1.0, 1.0, 1.0, 1.0, 1.0, 1.0, 1.0, 1.0, 1.0, 0.7231, 0.7231, 0.7231, 1.0, 1.0, 1.0, 1.0, 1.0, 0.6654, 0.6654, 0.6654, 1.0, 0.8308, 0.8308, 0.8308, 1.0, 1.0, 1.0, 1.0, 1.0, 0.6654, 0.6654, 0.6654, 1.0, 1.0, 1.0, 1.0, 1.0, 1.0, 1.0, 1.0, 1.0, 0.8879, 0.8879, 0.8879, 1.0, 1.0, 1.0, 1.0, 1.0, 0.6654, 0.6654, 0.6654, 1.0, 0.8148, 0.8148, 0.8148, 1.0, 1.0, 1.0, 1.0, 1.0, 0.6654, 0.6654, 0.6654, 1.0, 1.0, 1.0, 1.0, 1.0, 1.0, 1.0, 1.0, 1.0, 0.6654, 0.6654, 0.6654, 1.0, 0.624, 0.624, 0.624, 1.0, 1.0, 1.0, 1.0, 1.0, 0.08438, 0.08438, 0.08438, 1.0, 0.1356, 0.1356, 0.1356, 1.0, 0.07619, 0.07619, 0.07619, 1.0, 0.162, 0.162, 0.162, 1.0, 1.0, 1.0, 1.0, 1.0, 0.6795, 0.6795, 0.6795, 1.0, 0.6724, 0.6724, 0.6724, 1.0, 1.0, 1.0, 1.0, 1.0, 1.0, 1.0, 1.0, 1.0, 0.624, 0.624, 0.624, 1.0, 0.07036, 0.07036, 0.07036, 1.0, 0.15, 0.15, 0.15, 1.0, 0.491, 0.491, 0.491, 1.0, 0.5776, 0.5776, 0.5776, 1.0, 0.09306, 0.09306, 0.09306, 1.0, 0.08438, 0.08438, 0.08438, 1.0, 1.0, 1.0, 1.0, 1.0, 1.0, 1.0, 1.0, 1.0, 0.5776, 0.5776, 0.5776, 1.0, 0.6724, 0.6724, 0.6724, 1.0, 0.624, 0.624, 0.624, 1.0, 0.4851, 0.4851, 0.4851, 1.0, 0.15, 0.15, 0.15, 1.0, 0.07619, 0.07619, 0.07619, 1.0, 0.6795, 0.6795, 0.6795, 1.0, 0.491, 0.491, 0.491, 1.0, 0.4851, 0.4851, 0.4851, 1.0, 0.624, 0.624, 0.624, 1.0, 0.1356, 0.1356, 0.1356, 1.0, 0.06848, 0.06848, 0.06848, 1.0, 0.491, 0.491, 0.491, 1.0, 0.6795, 0.6795, 0.6795, 1.0, 0.6724, 0.6724, 0.6724, 1.0, 0.5776, 0.5776, 0.5776, 1.0, 0.162, 0.162, 0.162, 1.0, 0.09306, 0.09306, 0.09306, 1.0, 1.0, 1.0, 1.0, 1.0, 1.0, 1.0, 1.0, 1.0, 0.06848, 0.06848, 0.06848, 1.0, 0.07036, 0.07036, 0.07036, 1.0, 0.5776, 0.5776, 0.5776, 1.0, 0.4851, 0.4851, 0.4851, 1.0, 0.6795, 0.6795, 0.6795, 1.0, 1.0, 1.0, 1.0, 1.0, 1.0, 1.0, 1.0, 1.0, 0.6724, 0.6724, 0.6724, 1.0, 0.07819, 0.07819, 0.07819, 1.0, 0.0865, 0.0865, 0.0865, 1.0, 0.6654, 0.6654, 0.6654, 1.0, 0.6038, 0.6038, 0.6038, 1.0, 0.0865, 0.0865, 0.0865, 1.0, 0.06848, 0.06848, 0.06848, 1.0, 1.0, 1.0, 1.0, 1.0, 0.6654, 0.6654, 0.6654, 1.0, 0.4621, 0.4621, 0.4621, 1.0, 0.6724, 0.6724, 0.6724, 1.0, 0.07819, 0.07819, 0.07819, 1.0, 0.1274, 0.1274, 0.1274, 1.0, 0.4621, 0.4621, 0.4621, 1.0, 0.6724, 0.6724, 0.6724, 1.0, 0.6724, 0.6724, 0.6724, 1.0, 0.4621, 0.4621, 0.4621, 1.0, 0.6038, 0.6038, 0.6038, 1.0, 0.6654, 0.6654, 0.6654, 1.0, 0.6724, 0.6724, 0.6724, 1.0, 0.4621, 0.4621, 0.4621, 1.0, 0.07227, 0.07227, 0.07227, 1.0, 0.09531, 0.09531, 0.09531, 1.0, 1.0, 1.0, 1.0, 1.0, 1.0, 1.0, 1.0, 1.0, 0.06848, 0.06848, 0.06848, 1.0, 0.07227, 0.07227, 0.07227, 1.0, 1.0, 1.0, 1.0, 1.0, 1.0, 1.0, 1.0, 1.0, 0.09759, 0.09759, 0.09759, 1.0, 0.07819, 0.07819, 0.07819, 1.0, 0.6038, 0.6038, 0.6038, 1.0, 0.4621, 0.4621, 0.4621, 1.0, 0.6724, 0.6724, 0.6724, 1.0, 1.0, 1.0, 1.0, 1.0, 1.0, 1.0, 1.0, 1.0, 0.6724, 0.6724, 0.6724, 1.0, 0.6724, 0.6724, 0.6724, 1.0, 1.0, 1.0, 1.0, 1.0, 0.09531, 0.09531, 0.09531, 1.0, 0.07819, 0.07819, 0.07819, 1.0, 0.6724, 0.6724, 0.6724, 1.0, 1.0, 1.0, 1.0, 1.0, 0.09531, 0.09531, 0.09531, 1.0, 0.07819, 0.07819, 0.07819, 1.0, 0.0865, 0.0865, 0.0865, 1.0, 0.06848, 0.06848, 0.06848, 1.0, 1.0, 1.0, 1.0, 1.0, 0.6654, 0.6654, 0.6654, 1.0, 0.6724, 0.6724, 0.6724, 1.0, 1.0, 1.0, 1.0, 1.0, 1.0, 1.0, 1.0, 1.0, 0.6724, 0.6724, 0.6724, 1.0, 0.09759, 0.09759, 0.09759, 1.0, 0.07819, 0.07819, 0.07819, 1.0, 0.6038, 0.6038, 0.6038, 1.0, 0.4621, 0.4621, 0.4621, 1.0, 0.07227, 0.07227, 0.07227, 1.0, 0.09531, 0.09531, 0.09531, 1.0, 1.0, 1.0, 1.0, 1.0, 1.0, 1.0, 1.0, 1.0, 0.4621, 0.4621, 0.4621, 1.0, 0.6724, 0.6724, 0.6724, 1.0, 0.6724, 0.6724, 0.6724, 1.0, 0.4621, 0.4621, 0.4621, 1.0, 0.07819, 0.07819, 0.07819, 1.0, 0.0865, 0.0865, 0.0865, 1.0, 0.6654, 0.6654, 0.6654, 1.0, 0.6038, 0.6038, 0.6038, 1.0, 0.4621, 0.4621, 0.4621, 1.0, 0.6724, 0.6724, 0.6724, 1.0, 0.07819, 0.07819, 0.07819, 1.0, 0.1274, 0.1274, 0.1274, 1.0, 0.6038, 0.6038, 0.6038, 1.0, 0.6654, 0.6654, 0.6654, 1.0, 0.6724, 0.6724, 0.6724, 1.0, 0.4621, 0.4621, 0.4621, 1.0, 0.06848, 0.06848, 0.06848, 1.0, 0.07227, 0.07227, 0.07227, 1.0, 1.0, 1.0, 1.0, 1.0, 1.0, 1.0, 1.0, 1.0, 0.1274, 0.1274, 0.1274, 1.0, 0.09759, 0.09759, 0.09759, 1.0, 0.4621, 0.4621, 0.4621, 1.0, 0.4621, 0.4621, 0.4621, 1.0, 0.6654, 0.6654, 0.6654, 1.0, 1.0, 1.0, 1.0, 1.0, 1.0, 1.0, 1.0, 1.0, 0.6724, 0.6724, 0.6724, 1.0, 0.6867, 0.6867, 0.6867, 1.0, 1.0, 1.0, 1.0, 1.0, 0.08022, 0.08022, 0.08022, 1.0, 0.06848, 0.06848, 0.06848, 1.0, 0.07036, 0.07036, 0.07036, 1.0, 0.117, 0.117, 0.117, 1.0, 1.0, 1.0, 1.0, 1.0, 0.7758, 0.7758, 0.7758, 1.0, 0.6654, 0.6654, 0.6654, 1.0, 1.0, 1.0, 1.0, 1.0, 1.0, 1.0, 1.0, 1.0, 0.6867, 0.6867, 0.6867, 1.0, 0.06848, 0.06848, 0.06848, 1.0, 0.06848, 0.06848, 0.06848, 1.0, 0.5089, 0.5089, 0.5089, 1.0, 0.5029, 0.5029, 0.5029, 1.0, 0.0999, 0.0999, 0.0999, 1.0, 0.08022, 0.08022, 0.08022, 1.0, 1.0, 1.0, 1.0, 1.0, 1.0, 1.0, 1.0, 1.0, 0.5029, 0.5029, 0.5029, 1.0, 0.6654, 0.6654, 0.6654, 1.0, 0.6867, 0.6867, 0.6867, 1.0, 0.4678, 0.4678, 0.4678, 1.0, 0.06848, 0.06848, 0.06848, 1.0, 0.07036, 0.07036, 0.07036, 1.0, 0.7758, 0.7758, 0.7758, 1.0, 0.5089, 0.5089, 0.5089, 1.0, 0.4678, 0.4678, 0.4678, 1.0, 0.6867, 0.6867, 0.6867, 1.0, 0.06848, 0.06848, 0.06848, 1.0, 0.107, 0.107, 0.107, 1.0, 0.5089, 0.5089, 0.5089, 1.0, 0.7758, 0.7758, 0.7758, 1.0, 0.6654, 0.6654, 0.6654, 1.0, 0.5029, 0.5029, 0.5029, 1.0, 0.117, 0.117, 0.117, 1.0, 0.0999, 0.0999, 0.0999, 1.0, 1.0, 1.0, 1.0, 1.0, 1.0, 1.0, 1.0, 1.0, 0.107, 0.107, 0.107, 1.0, 0.06848, 0.06848, 0.06848, 1.0, 0.5029, 0.5029, 0.5029, 1.0, 0.4678, 0.4678, 0.4678, 1.0, 0.7758, 0.7758, 0.7758, 1.0, 1.0, 1.0, 1.0, 1.0, 1.0, 1.0, 1.0, 1.0, 0.6654, 0.6654, 0.6654, 1.0, 1.0, 1.0, 1.0, 1.0, 1.0, 1.0, 1.0, 1.0, 0.07036, 0.07036, 0.07036, 1.0, 0.07227, 0.07227, 0.07227, 1.0, 0.06848, 0.06848, 0.06848, 1.0, 0.06848, 0.06848, 0.06848, 1.0, 0.5029, 0.5029, 0.5029, 1.0, 0.5149, 0.5149, 0.5149, 1.0, 0.6724, 0.6724, 0.6724, 1.0, 0.6654, 0.6654, 0.6654, 1.0, 1.0, 1.0, 1.0, 1.0, 1.0, 1.0, 1.0, 1.0, 0.06848, 0.06848, 0.06848, 1.0, 0.07227, 0.07227, 0.07227, 1.0, 0.4678, 0.4678, 0.4678, 1.0, 0.6654, 0.6654, 0.6654, 1.0, 0.07421, 0.07421, 0.07421, 1.0, 0.07036, 0.07036, 0.07036, 1.0, 1.0, 1.0, 1.0, 1.0, 0.6654, 0.6654, 0.6654, 1.0, 0.6654, 0.6654, 0.6654, 1.0, 0.6724, 0.6724, 0.6724, 1.0, 1.0, 1.0, 1.0, 1.0, 1.0, 1.0, 1.0, 1.0, 0.07227, 0.07227, 0.07227, 1.0, 0.06848, 0.06848, 0.06848, 1.0, 0.5149, 0.5149, 0.5149, 1.0, 0.4678, 0.4678, 0.4678, 1.0, 1.0, 1.0, 1.0, 1.0, 1.0, 1.0, 1.0, 1.0, 0.07227, 0.07227, 0.07227, 1.0, 0.06848, 0.06848, 0.06848, 1.0, 0.4678, 0.4678, 0.4678, 1.0, 0.5149, 0.5149, 0.5149, 1.0, 0.6724, 0.6724, 0.6724, 1.0, 0.6654, 0.6654, 0.6654, 1.0, 0.06848, 0.06848, 0.06848, 1.0, 0.07421, 0.07421, 0.07421, 1.0, 0.6654, 0.6654, 0.6654, 1.0, 0.5029, 0.5029, 0.5029, 1.0, 0.07421, 0.07421, 0.07421, 1.0, 0.06848, 0.06848, 0.06848, 1.0, 0.6654, 0.6654, 0.6654, 1.0, 1.0, 1.0, 1.0, 1.0, 0.5149, 0.5149, 0.5149, 1.0, 0.5029, 0.5029, 0.5029, 1.0, 0.6654, 0.6654, 0.6654, 1.0, 0.6724, 0.6724, 0.6724, 1.0, 0.6654, 0.6654, 0.6654, 1.0, 0.4793, 0.4793, 0.4793, 1.0, 0.06848, 0.06848, 0.06848, 1.0, 0.07036, 0.07036, 0.07036, 1.0, 0.1329, 0.1329, 0.1329, 1.0, 0.07619, 0.07619, 0.07619, 1.0, 0.5972, 0.5972, 0.5972, 1.0, 0.7231, 0.7231, 0.7231, 1.0, 0.7011, 0.7011, 0.7011, 1.0, 0.4851, 0.4851, 0.4851, 1.0, 0.4793, 0.4793, 0.4793, 1.0, 0.6654, 0.6654, 0.6654, 1.0, 0.07421, 0.07421, 0.07421, 1.0, 0.07227, 0.07227, 0.07227, 1.0, 0.6867, 0.6867, 0.6867, 1.0, 1.0, 1.0, 1.0, 1.0, 0.06848, 0.06848, 0.06848, 1.0, 0.06848, 0.06848, 0.06848, 1.0, 0.4793, 0.4793, 0.4793, 1.0, 0.4851, 0.4851, 0.4851, 1.0, 1.0, 1.0, 1.0, 1.0, 0.7011, 0.7011, 0.7011, 1.0, 0.6654, 0.6654, 0.6654, 1.0, 1.0, 1.0, 1.0, 1.0, 0.07227, 0.07227, 0.07227, 1.0, 0.1329, 0.1329, 0.1329, 1.0, 0.7231, 0.7231, 0.7231, 1.0, 0.6867, 0.6867, 0.6867, 1.0, 1.0, 1.0, 1.0, 1.0, 0.6654, 0.6654, 0.6654, 1.0, 0.07036, 0.07036, 0.07036, 1.0, 0.06848, 0.06848, 0.06848, 1.0, 0.6867, 0.6867, 0.6867, 1.0, 0.7231, 0.7231, 0.7231, 1.0, 0.7011, 0.7011, 0.7011, 1.0, 1.0, 1.0, 1.0, 1.0, 0.07619, 0.07619, 0.07619, 1.0, 0.06848, 0.06848, 0.06848, 1.0, 0.4851, 0.4851, 0.4851, 1.0, 0.5972, 0.5972, 0.5972, 1.0, 0.06848, 0.06848, 0.06848, 1.0, 0.07421, 0.07421, 0.07421, 1.0, 1.0, 1.0, 1.0, 1.0, 1.0, 1.0, 1.0, 1.0, 0.7231, 0.7231, 0.7231, 1.0, 0.5972, 0.5972, 0.5972, 1.0, 0.4851, 0.4851, 0.4851, 1.0, 0.7011, 0.7011, 0.7011, 1.0, 0.6654, 0.6654, 0.6654, 1.0, 0.159, 0.159, 0.159, 1.0, 0.3278, 0.3278, 0.3278, 1.0, 0.6654, 0.6654, 0.6654, 1.0, 0.5271, 0.5271, 0.5271, 1.0, 0.521, 0.521, 0.521, 1.0, 0.159, 0.159, 0.159, 1.0, 0.3278, 0.3278, 0.3278, 1.0, 0.159, 0.159, 0.159, 1.0, 0.6654, 0.6654, 0.6654, 1.0, 0.6654, 0.6654, 0.6654, 1.0, 0.6654, 0.6654, 0.6654, 1.0, 0.6654, 0.6654, 0.6654, 1.0, 0.6654, 0.6654, 0.6654, 1.0, 0.6654, 0.6654, 0.6654, 1.0, 0.6654, 0.6654, 0.6654, 1.0, 0.6654, 0.6654, 0.6654, 1.0, 0.3278, 0.3278, 0.3278, 1.0, 0.3278, 0.3278, 0.3278, 1.0, 0.3712, 0.3712, 0.3712, 1.0, 0.159, 0.159, 0.159, 1.0, 0.6654, 0.6654, 0.6654, 1.0, 0.4508, 0.4508, 0.4508, 1.0, 0.6654, 0.6654, 0.6654, 1.0, 0.6654, 0.6654, 0.6654, 1.0, 0.6654, 0.6654, 0.6654, 1.0, 0.6654, 0.6654, 0.6654, 1.0, 0.6654, 0.6654, 0.6654, 1.0, 0.6654, 0.6654, 0.6654, 1.0, 0.6654, 0.6654, 0.6654, 1.0, 0.6654, 0.6654, 0.6654, 1.0, 0.6654, 0.6654, 0.6654, 1.0, 0.6654, 0.6654, 0.6654, 1.0, 0.6654, 0.6654, 0.6654, 1.0, 0.6654, 0.6654, 0.6654, 1.0, 0.6654, 0.6654, 0.6654, 1.0, 0.6654, 0.6654, 0.6654, 1.0, 0.6654, 0.6654, 0.6654, 1.0, 0.6654, 0.6654, 0.6654, 1.0, 0.159, 0.159, 0.159, 1.0, 0.159, 0.159, 0.159, 1.0, 0.3278, 0.3278, 0.3278, 1.0, 0.3278, 0.3278, 0.3278, 1.0, 0.159, 0.159, 0.159, 1.0, 0.159, 0.159, 0.159, 1.0, 0.4508, 0.4508, 0.4508, 1.0, 1.0, 1.0, 1.0, 1.0, 0.1981, 0.1981, 0.1981, 1.0, 0.2307, 0.2307, 0.2307, 1.0, 0.9216, 0.9216, 0.9216, 1.0, 1.0, 1.0, 1.0, 1.0, 0.956, 0.956, 0.956, 1.0, 0.3663, 0.3663, 0.3663, 1.0, 0.3613, 0.3613, 0.3613, 1.0, 0.8308, 0.8308, 0.8308, 1.0, 0.7231, 0.7231, 0.7231, 1.0, 0.9216, 0.9216, 0.9216, 1.0, 0.956, 0.956, 0.956, 1.0, 1.0, 1.0, 1.0, 1.0, 0.8308, 0.8308, 0.8308, 1.0, 0.956, 0.956, 0.956, 1.0, 1.0, 1.0, 1.0, 1.0, 1.0, 1.0, 1.0, 1.0, 1.0, 1.0, 1.0, 1.0, 1.0, 1.0, 1.0, 1.0, 1.0, 1.0, 1.0, 1.0, 1.0, 1.0, 1.0, 1.0, 1.0, 1.0, 1.0, 1.0, 0.1274, 0.1274, 0.1274, 1.0, 0.09759, 0.09759, 0.09759, 1.0, 0.4621, 0.4621, 0.4621, 1.0, 0.4621, 0.4621, 0.4621, 1.0, 0.6654, 0.6654, 0.6654, 1.0, 1.0, 1.0, 1.0, 1.0, 1.0, 1.0, 1.0, 1.0, 0.6724, 0.6724, 0.6724, 1.0, 0.07819, 0.07819, 0.07819, 1.0, 0.0865, 0.0865, 0.0865, 1.0, 0.6654, 0.6654, 0.6654, 1.0, 0.6038, 0.6038, 0.6038, 1.0, 0.0865, 0.0865, 0.0865, 1.0, 0.06848, 0.06848, 0.06848, 1.0, 1.0, 1.0, 1.0, 1.0, 0.6654, 0.6654, 0.6654, 1.0, 0.4621, 0.4621, 0.4621, 1.0, 0.6724, 0.6724, 0.6724, 1.0, 0.07819, 0.07819, 0.07819, 1.0, 0.1274, 0.1274, 0.1274, 1.0, 0.4621, 0.4621, 0.4621, 1.0, 0.6724, 0.6724, 0.6724, 1.0, 0.6724, 0.6724, 0.6724, 1.0, 0.4621, 0.4621, 0.4621, 1.0, 0.6038, 0.6038, 0.6038, 1.0, 0.6654, 0.6654, 0.6654, 1.0, 0.6724, 0.6724, 0.6724, 1.0, 0.4621, 0.4621, 0.4621, 1.0, 0.07227, 0.07227, 0.07227, 1.0, 0.09531, 0.09531, 0.09531, 1.0, 1.0, 1.0, 1.0, 1.0, 1.0, 1.0, 1.0, 1.0, 0.06848, 0.06848, 0.06848, 1.0, 0.07227, 0.07227, 0.07227, 1.0, 1.0, 1.0, 1.0, 1.0, 1.0, 1.0, 1.0, 1.0, 0.09759, 0.09759, 0.09759, 1.0, 0.07819, 0.07819, 0.07819, 1.0, 0.6038, 0.6038, 0.6038, 1.0, 0.4621, 0.4621, 0.4621, 1.0, 0.6724, 0.6724, 0.6724, 1.0, 1.0, 1.0, 1.0, 1.0, 1.0, 1.0, 1.0, 1.0, 0.6724, 0.6724, 0.6724, 1.0, 0.6724, 0.6724, 0.6724, 1.0, 1.0, 1.0, 1.0, 1.0, 0.09531, 0.09531, 0.09531, 1.0, 0.07819, 0.07819, 0.07819, 1.0, 0.1274, 0.1274, 0.1274, 1.0, 0.09759, 0.09759, 0.09759, 1.0, 0.4621, 0.4621, 0.4621, 1.0, 0.4621, 0.4621, 0.4621, 1.0, 0.6654, 0.6654, 0.6654, 1.0, 1.0, 1.0, 1.0, 1.0, 1.0, 1.0, 1.0, 1.0, 0.6724, 0.6724, 0.6724, 1.0, 0.4735, 0.4735, 0.4735, 1.0, 0.4508, 0.4508, 0.4508, 1.0, 0.402, 0.402, 0.402, 1.0, 0.807, 0.807, 0.807, 1.0, 0.7682, 0.7682, 0.7682, 1.0, 0.4564, 0.4564, 0.4564, 1.0, 0.7682, 0.7682, 0.7682, 1.0, 0.4564, 0.4564, 0.4564, 1.0, 0.7682, 0.7682, 0.7682, 1.0, 0.7454, 0.7454, 0.7454, 1.0, 0.7682, 0.7682, 0.7682, 1.0, 0.552, 0.552, 0.552, 1.0, 0.521, 0.521, 0.521, 1.0, 0.4969, 0.4969, 0.4969, 1.0, 0.4735, 0.4735, 0.4735, 1.0, 0.402, 0.402, 0.402, 1.0, 0.08866, 0.08866, 0.08866, 1.0, 0.1022, 0.1022, 0.1022, 1.0, 0.3763, 0.3763, 0.3763, 1.0, 0.4508, 0.4508, 0.4508, 1.0, 0.159, 0.159, 0.159, 1.0, 0.4508, 0.4508, 0.4508, 1.0, 0.3763, 0.3763, 0.3763, 1.0, 0.0865, 0.0865, 0.0865, 1.0, 0.0865, 0.0865, 0.0865, 1.0, 0.4508, 0.4508, 0.4508, 1.0, 0.4508, 0.4508, 0.4508, 1.0, 0.0865, 0.0865, 0.0865, 1.0, 0.0865, 0.0865, 0.0865, 1.0, 0.4735, 0.4735, 0.4735, 1.0, 0.4735, 0.4735, 0.4735, 1.0, 0.1022, 0.1022, 0.1022, 1.0, 0.1559, 0.1559, 0.1559, 1.0, 0.402, 0.402, 0.402, 1.0, 0.4508, 0.4508, 0.4508, 1.0, 0.0865, 0.0865, 0.0865, 1.0, 0.08866, 0.08866, 0.08866, 1.0, 0.3763, 0.3763, 0.3763, 1.0, 0.4508, 0.4508, 0.4508, 1.0, 0.0865, 0.0865, 0.0865, 1.0, 0.0865, 0.0865, 0.0865, 1.0, 0.4508, 0.4508, 0.4508, 1.0, 0.4735, 0.4735, 0.4735, 1.0, 0.1559, 0.1559, 0.1559, 1.0, 0.0865, 0.0865, 0.0865, 1.0, 0.521, 0.521, 0.521, 1.0, 0.521, 0.521, 0.521, 1.0, 0.4735, 0.4735, 0.4735, 1.0, 0.4735, 0.4735, 0.4735, 1.0, 0.6654, 0.6654, 0.6654, 1.0, 0.521, 0.521, 0.521, 1.0, 0.4508, 0.4508, 0.4508, 1.0, 0.4508, 0.4508, 0.4508, 1.0, 0.521, 0.521, 0.521, 1.0, 0.4735, 0.4735, 0.4735, 1.0, 0.5271, 0.5271, 0.5271, 1.0, 0.4508, 0.4508, 0.4508, 1.0, 0.4508, 0.4508, 0.4508, 1.0, 0.4735, 0.4735, 0.4735, 1.0, 0.521, 0.521, 0.521, 1.0, 0.5271, 0.5271, 0.5271, 1.0, 0.4735, 0.4735, 0.4735, 1.0, 0.4508, 0.4508, 0.4508, 1.0, 0.3763, 0.3763, 0.3763, 1.0, 0.159, 0.159, 0.159, 1.0, 0.159, 0.159, 0.159, 1.0, 0.4508, 0.4508, 0.4508, 1.0, 0.4508, 0.4508, 0.4508, 1.0, 0.159, 0.159, 0.159, 1.0, 0.8714, 0.8714, 0.8714, 1.0, 1.0, 1.0, 1.0, 1.0, 1.0, 1.0, 1.0, 1.0, 0.8469, 0.8469, 0.8469, 1.0, 0.552, 0.552, 0.552, 1.0, 0.8714, 0.8714, 0.8714, 1.0, 0.8469, 0.8469, 0.8469, 1.0, 0.521, 0.521, 0.521, 1.0, 0.6038, 0.6038, 0.6038, 1.0, 0.5089, 0.5089, 0.5089, 1.0, 0.09531, 0.09531, 0.09531, 1.0, 0.1529, 0.1529, 0.1529, 1.0, 0.4969, 0.4969, 0.4969, 1.0, 0.5647, 0.5647, 0.5647, 1.0, 0.08866, 0.08866, 0.08866, 1.0, 0.07619, 0.07619, 0.07619, 1.0, 0.7231, 0.7231, 0.7231, 1.0, 0.5841, 0.5841, 0.5841, 1.0, 0.521, 0.521, 0.521, 1.0, 0.7157, 0.7157, 0.7157, 1.0, 0.7305, 0.7305, 0.7305, 1.0, 0.521, 0.521, 0.521, 1.0, 0.521, 0.521, 0.521, 1.0, 0.5841, 0.5841, 0.5841, 1.0, 0.7157, 0.7157, 0.7157, 1.0, 0.521, 0.521, 0.521, 1.0, 0.7305, 0.7305, 0.7305, 1.0, 0.7231, 0.7231, 0.7231, 1.0, 1.0, 1.0, 1.0, 1.0, 0.7454, 0.7454, 0.7454, 1.0, 0.552, 0.552, 0.552, 1.0, 0.5089, 0.5089, 0.5089, 1.0, 0.5841, 0.5841, 0.5841, 1.0, 0.5841, 0.5841, 0.5841, 1.0, 0.6376, 0.6376, 0.6376, 1.0, 0.8963, 0.8963, 0.8963, 1.0, 1.0, 1.0, 1.0, 1.0, 1.0, 1.0, 1.0, 1.0, 0.4179, 0.4179, 0.4179, 1.0, 0.3763, 0.3763, 0.3763, 1.0, 0.07227, 0.07227, 0.07227, 1.0, 0.08438, 0.08438, 0.08438, 1.0, 0.4342, 0.4342, 0.4342, 1.0, 0.4969, 0.4969, 0.4969, 1.0, 0.07619, 0.07619, 0.07619, 1.0, 0.09759, 0.09759, 0.09759, 1.0, 0.5647, 0.5647, 0.5647, 1.0, 0.6038, 0.6038, 0.6038, 1.0, 0.1529, 0.1529, 0.1529, 1.0, 0.08866, 0.08866, 0.08866, 1.0, 0.5089, 0.5089, 0.5089, 1.0, 0.4179, 0.4179, 0.4179, 1.0, 0.08438, 0.08438, 0.08438, 1.0, 0.09531, 0.09531, 0.09531, 1.0, 0.3763, 0.3763, 0.3763, 1.0, 0.3763, 0.3763, 0.3763, 1.0, 0.07227, 0.07227, 0.07227, 1.0, 0.07227, 0.07227, 0.07227, 1.0, 0.3763, 0.3763, 0.3763, 1.0, 0.4342, 0.4342, 0.4342, 1.0, 0.09759, 0.09759, 0.09759, 1.0, 0.07227, 0.07227, 0.07227, 1.0, 0.3564, 0.3564, 0.3564, 1.0, 0.3763, 0.3763, 0.3763, 1.0, 0.4179, 0.4179, 0.4179, 1.0, 0.6654, 0.6654, 0.6654, 1.0, 0.6654, 0.6654, 0.6654, 1.0, 0.5089, 0.5089, 0.5089, 1.0, 0.6038, 0.6038, 0.6038, 1.0, 0.3564, 0.3564, 0.3564, 1.0, 0.3278, 0.3278, 0.3278, 1.0, 0.159, 0.159, 0.159, 1.0, 0.3763, 0.3763, 0.3763, 1.0, 0.3763, 0.3763, 0.3763, 1.0, 0.159, 0.159, 0.159, 1.0, 0.3763, 0.3763, 0.3763, 1.0, 0.3564, 0.3564, 0.3564, 1.0, 0.159, 0.159, 0.159, 1.0, 0.6654, 0.6654, 0.6654, 1.0, 0.6038, 0.6038, 0.6038, 1.0, 0.5647, 0.5647, 0.5647, 1.0, 0.6654, 0.6654, 0.6654, 1.0, 0.159, 0.159, 0.159, 1.0, 0.4508, 0.4508, 0.4508, 1.0, 0.6654, 0.6654, 0.6654, 1.0, 0.6654, 0.6654, 0.6654, 1.0, 0.6654, 0.6654, 0.6654, 1.0, 0.159, 0.159, 0.159, 1.0, 0.159, 0.159, 0.159, 1.0, 0.5647, 0.5647, 0.5647, 1.0, 0.4969, 0.4969, 0.4969, 1.0, 0.4342, 0.4342, 0.4342, 1.0, 0.5271, 0.5271, 0.5271, 1.0, 0.6654, 0.6654, 0.6654, 1.0, 0.4508, 0.4508, 0.4508, 1.0, 0.6654, 0.6654, 0.6654, 1.0, 0.5271, 0.5271, 0.5271, 1.0, 0.6654, 0.6654, 0.6654, 1.0, 0.4342, 0.4342, 0.4342, 1.0, 0.159, 0.159, 0.159, 1.0, 0.6654, 0.6654, 0.6654, 1.0, 0.6654, 0.6654, 0.6654, 1.0, 0.3278, 0.3278, 0.3278, 1.0, 0.3712, 0.3712, 0.3712, 1.0, 0.6654, 0.6654, 0.6654, 1.0, 0.4508, 0.4508, 0.4508, 1.0, 0.6654, 0.6654, 0.6654, 1.0, 0.4508, 0.4508, 0.4508, 1.0, 0.159, 0.159, 0.159, 1.0, 0.159, 0.159, 0.159, 1.0, 0.6654, 0.6654, 0.6654, 1.0, 0.3712, 0.3712, 0.3712, 1.0, 0.4179, 0.4179, 0.4179, 1.0, 0.5089, 0.5089, 0.5089, 1.0, 0.3278, 0.3278, 0.3278, 1.0, 0.3564, 0.3564, 0.3564, 1.0, 0.4179, 0.4179, 0.4179, 1.0, 0.3712, 0.3712, 0.3712, 1.0, 0.4342, 0.4342, 0.4342, 1.0, 0.6654, 0.6654, 0.6654, 1.0, 0.5647, 0.5647, 0.5647, 1.0, 0.6654, 0.6654, 0.6654, 1.0, 0.159, 0.159, 0.159, 1.0, 0.159, 0.159, 0.159, 1.0, 0.6654, 0.6654, 0.6654, 1.0, 0.6654, 0.6654, 0.6654, 1.0, 0.6654, 0.6654, 0.6654, 1.0, 0.521, 0.521, 0.521, 1.0, 0.521, 0.521, 0.521, 1.0, 0.4508, 0.4508, 0.4508, 1.0, 0.4508, 0.4508, 0.4508, 1.0, 0.6654, 0.6654, 0.6654, 1.0, 1.0, 1.0, 1.0, 1.0, 1.0, 1.0, 1.0, 1.0, 0.5333, 0.5333, 0.5333, 1.0, 0.1946, 0.1946, 0.1946, 1.0, 0.4233, 0.4233, 0.4233, 1.0, 0.8388, 0.8388, 0.8388, 1.0, 1.0, 1.0, 1.0, 1.0, 1.0, 1.0, 1.0, 1.0, 1.0, 1.0, 1.0, 1.0, 1.0, 1.0, 1.0, 1.0, 0.8963, 0.8963, 0.8963, 1.0, 0.5583, 0.5583, 0.5583, 1.0, 1.0, 1.0, 1.0, 1.0, 1.0, 1.0, 1.0, 1.0, 0.5583, 0.5583, 0.5583, 1.0, 0.4233, 0.4233, 0.4233, 1.0, 0.2307, 0.2307, 0.2307, 1.0, 0.3663, 0.3663, 0.3663, 1.0, 0.956, 0.956, 0.956, 1.0, 0.9216, 0.9216, 0.9216, 1.0, 1.0, 1.0, 1.0, 1.0, 1.0, 1.0, 1.0, 1.0, 0.3613, 0.3613, 0.3613, 1.0, 0.5333, 0.5333, 0.5333, 1.0, 1.0, 1.0, 1.0, 1.0, 1.0, 1.0, 1.0, 1.0, 0.2122, 0.2122, 0.2122, 1.0, 0.3185, 0.3185, 0.3185, 1.0, 1.0, 1.0, 1.0, 1.0, 1.0, 1.0, 1.0, 1.0, 0.3185, 0.3185, 0.3185, 1.0, 0.1981, 0.1981, 0.1981, 1.0, 0.3712, 0.3712, 0.3712, 1.0, 0.6654, 0.6654, 0.6654, 1.0, 0.6654, 0.6654, 0.6654, 1.0])
me_cube_012.materials.append(mat_stonewalldefense)
me_cube_012.use_remesh_preserve_volume = False
me_cube_012.use_remesh_preserve_attributes = False
me_cube_012.use_mirror_vertex_groups = False
me_cube_012.use_paint_bone_selection = False
me_cube_012.use_paint_mask = True
me_cube_012.update()

# ---- objects
ob_stonewalldefense = bpy.data.objects.new('stoneWallDefense', me_cube_012)

# ---- transforms, parenting, visibility, modifiers, constraints
ob_stonewalldefense.location = (0.0, 0.0, 0.0)
ob_stonewalldefense.lineart.crease_threshold = 0.0
_m = ob_stonewalldefense.modifiers.new('EdgeSplit', 'EDGE_SPLIT')
_m.use_edge_angle = False

# ---- collection membership
col_collection_1.objects.link(ob_stonewalldefense)

# ---- scene / render settings (as saved in the file)
scene.frame_start = 1; scene.frame_end = 250; scene.frame_set(1)
scene.render.engine = 'BLENDER_EEVEE_NEXT'
scene.render.resolution_percentage = 50
scene.render.dither_intensity = 0.0
scene.cycles.use_denoising = False
scene.cycles.samples = 128
scene.cycles.sampling_pattern = 'TABULATED_SOBOL'
scene.cycles.use_adaptive_sampling = False
scene.cycles.use_light_tree = False
scene.cycles.blur_glossy = 0.0
scene.cycles.sample_clamp_indirect = 0.0
scene.view_settings.view_transform = 'Standard'
bpy.context.view_layer.update()

# ---- added for rendering (the .blend has no active camera and no usable light): camera, sun
cam_auto = bpy.data.cameras.new('AutoCamera')
cam_auto.lens = 50.0
cam_auto.sensor_width = 36.0
cam_auto.clip_end = 1000.0
ob_auto_camera = bpy.data.objects.new('AutoCamera', cam_auto)
scene.collection.objects.link(ob_auto_camera)
ob_auto_camera.location = (2.96954, -3.66164, 3.87882)
ob_auto_camera.rotation_euler = (1.09748, -7.21219e-08, 0.694738)
scene.camera = ob_auto_camera
light_auto_sun = bpy.data.lights.new('AutoSun', 'SUN')
light_auto_sun.energy = 3.0
light_auto_sun.angle = 0.0523599
ob_auto_sun = bpy.data.objects.new('AutoSun', light_auto_sun)
scene.collection.objects.link(ob_auto_sun)
ob_auto_sun.rotation_euler = (0.872665, 0.174533, 0.523599)
bpy.context.view_layer.update()
